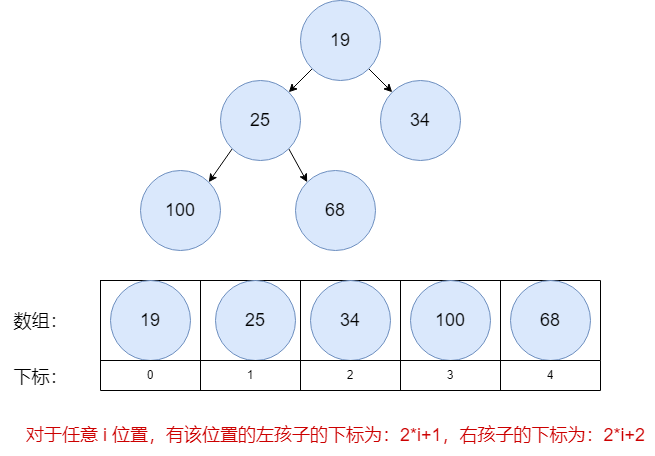

The diagram above was exported from draw.io. Its source (the exported page's mxGraphModel, read from the mxfile embedded in the PNG):
<mxGraphModel dx="1194" dy="688" grid="1" gridSize="10" guides="1" tooltips="1" connect="1" arrows="1" fold="1" page="1" pageScale="1" pageWidth="827" pageHeight="1169" math="0" shadow="0">
  <root>
    <mxCell id="0" />
    <mxCell id="1" parent="0" />
    <mxCell id="hcC3LFKhELLy3kRUXwCM-2" style="rounded=0;orthogonalLoop=1;jettySize=auto;html=1;exitX=0;exitY=1;exitDx=0;exitDy=0;entryX=1;entryY=0;entryDx=0;entryDy=0;" edge="1" parent="1" source="hcC3LFKhELLy3kRUXwCM-4" target="hcC3LFKhELLy3kRUXwCM-7">
      <mxGeometry relative="1" as="geometry" />
    </mxCell>
    <mxCell id="hcC3LFKhELLy3kRUXwCM-3" style="rounded=0;orthogonalLoop=1;jettySize=auto;html=1;exitX=1;exitY=1;exitDx=0;exitDy=0;entryX=0;entryY=0;entryDx=0;entryDy=0;" edge="1" parent="1" source="hcC3LFKhELLy3kRUXwCM-4" target="hcC3LFKhELLy3kRUXwCM-10">
      <mxGeometry relative="1" as="geometry" />
    </mxCell>
    <mxCell id="hcC3LFKhELLy3kRUXwCM-4" value="&lt;font style=&quot;font-size: 18px;&quot;&gt;19&lt;/font&gt;" style="ellipse;whiteSpace=wrap;html=1;aspect=fixed;fillColor=#dae8fc;strokeColor=#6c8ebf;" vertex="1" parent="1">
      <mxGeometry x="380" y="80" width="80" height="80" as="geometry" />
    </mxCell>
    <mxCell id="hcC3LFKhELLy3kRUXwCM-5" style="rounded=0;orthogonalLoop=1;jettySize=auto;html=1;exitX=0;exitY=1;exitDx=0;exitDy=0;entryX=1;entryY=0;entryDx=0;entryDy=0;" edge="1" parent="1" source="hcC3LFKhELLy3kRUXwCM-7" target="hcC3LFKhELLy3kRUXwCM-8">
      <mxGeometry relative="1" as="geometry" />
    </mxCell>
    <mxCell id="hcC3LFKhELLy3kRUXwCM-6" style="rounded=0;orthogonalLoop=1;jettySize=auto;html=1;exitX=1;exitY=1;exitDx=0;exitDy=0;entryX=0;entryY=0;entryDx=0;entryDy=0;" edge="1" parent="1" source="hcC3LFKhELLy3kRUXwCM-7" target="hcC3LFKhELLy3kRUXwCM-9">
      <mxGeometry relative="1" as="geometry" />
    </mxCell>
    <mxCell id="hcC3LFKhELLy3kRUXwCM-7" value="&lt;font style=&quot;font-size: 18px;&quot;&gt;25&lt;/font&gt;" style="ellipse;whiteSpace=wrap;html=1;aspect=fixed;fillColor=#dae8fc;strokeColor=#6c8ebf;" vertex="1" parent="1">
      <mxGeometry x="300" y="160" width="80" height="80" as="geometry" />
    </mxCell>
    <mxCell id="hcC3LFKhELLy3kRUXwCM-8" value="&lt;font style=&quot;font-size: 18px;&quot;&gt;100&lt;/font&gt;" style="ellipse;whiteSpace=wrap;html=1;aspect=fixed;fillColor=#dae8fc;strokeColor=#6c8ebf;" vertex="1" parent="1">
      <mxGeometry x="220" y="250" width="80" height="80" as="geometry" />
    </mxCell>
    <mxCell id="hcC3LFKhELLy3kRUXwCM-9" value="&lt;font style=&quot;font-size: 18px;&quot;&gt;68&lt;/font&gt;" style="ellipse;whiteSpace=wrap;html=1;aspect=fixed;fillColor=#dae8fc;strokeColor=#6c8ebf;" vertex="1" parent="1">
      <mxGeometry x="375" y="250" width="80" height="80" as="geometry" />
    </mxCell>
    <mxCell id="hcC3LFKhELLy3kRUXwCM-10" value="&lt;font style=&quot;font-size: 18px;&quot;&gt;34&lt;/font&gt;" style="ellipse;whiteSpace=wrap;html=1;aspect=fixed;fillColor=#dae8fc;strokeColor=#6c8ebf;" vertex="1" parent="1">
      <mxGeometry x="460" y="160" width="80" height="80" as="geometry" />
    </mxCell>
    <mxCell id="hcC3LFKhELLy3kRUXwCM-11" value="" style="shape=table;startSize=0;container=1;collapsible=0;childLayout=tableLayout;" vertex="1" parent="1">
      <mxGeometry x="180" y="360" width="500" height="80" as="geometry" />
    </mxCell>
    <mxCell id="hcC3LFKhELLy3kRUXwCM-12" value="" style="shape=tableRow;horizontal=0;startSize=0;swimlaneHead=0;swimlaneBody=0;strokeColor=inherit;top=0;left=0;bottom=0;right=0;collapsible=0;dropTarget=0;fillColor=none;points=[[0,0.5],[1,0.5]];portConstraint=eastwest;" vertex="1" parent="hcC3LFKhELLy3kRUXwCM-11">
      <mxGeometry width="500" height="80" as="geometry" />
    </mxCell>
    <mxCell id="hcC3LFKhELLy3kRUXwCM-13" value="" style="shape=partialRectangle;html=1;whiteSpace=wrap;connectable=0;strokeColor=inherit;overflow=hidden;fillColor=none;top=0;left=0;bottom=0;right=0;pointerEvents=1;" vertex="1" parent="hcC3LFKhELLy3kRUXwCM-12">
      <mxGeometry width="100" height="80" as="geometry">
        <mxRectangle width="100" height="80" as="alternateBounds" />
      </mxGeometry>
    </mxCell>
    <mxCell id="hcC3LFKhELLy3kRUXwCM-14" value="" style="shape=partialRectangle;html=1;whiteSpace=wrap;connectable=0;strokeColor=inherit;overflow=hidden;fillColor=none;top=0;left=0;bottom=0;right=0;pointerEvents=1;" vertex="1" parent="hcC3LFKhELLy3kRUXwCM-12">
      <mxGeometry x="100" width="100" height="80" as="geometry">
        <mxRectangle width="100" height="80" as="alternateBounds" />
      </mxGeometry>
    </mxCell>
    <mxCell id="hcC3LFKhELLy3kRUXwCM-15" value="" style="shape=partialRectangle;html=1;whiteSpace=wrap;connectable=0;strokeColor=inherit;overflow=hidden;fillColor=none;top=0;left=0;bottom=0;right=0;pointerEvents=1;" vertex="1" parent="hcC3LFKhELLy3kRUXwCM-12">
      <mxGeometry x="200" width="100" height="80" as="geometry">
        <mxRectangle width="100" height="80" as="alternateBounds" />
      </mxGeometry>
    </mxCell>
    <mxCell id="hcC3LFKhELLy3kRUXwCM-16" value="" style="shape=partialRectangle;html=1;whiteSpace=wrap;connectable=0;strokeColor=inherit;overflow=hidden;fillColor=none;top=0;left=0;bottom=0;right=0;pointerEvents=1;" vertex="1" parent="hcC3LFKhELLy3kRUXwCM-12">
      <mxGeometry x="300" width="100" height="80" as="geometry">
        <mxRectangle width="100" height="80" as="alternateBounds" />
      </mxGeometry>
    </mxCell>
    <mxCell id="hcC3LFKhELLy3kRUXwCM-17" value="" style="shape=partialRectangle;html=1;whiteSpace=wrap;connectable=0;strokeColor=inherit;overflow=hidden;fillColor=none;top=0;left=0;bottom=0;right=0;pointerEvents=1;" vertex="1" parent="hcC3LFKhELLy3kRUXwCM-12">
      <mxGeometry x="400" width="100" height="80" as="geometry">
        <mxRectangle width="100" height="80" as="alternateBounds" />
      </mxGeometry>
    </mxCell>
    <mxCell id="hcC3LFKhELLy3kRUXwCM-18" value="&lt;font style=&quot;font-size: 18px;&quot;&gt;19&lt;/font&gt;" style="ellipse;whiteSpace=wrap;html=1;aspect=fixed;fillColor=#dae8fc;strokeColor=#6c8ebf;" vertex="1" parent="1">
      <mxGeometry x="190" y="360" width="80" height="80" as="geometry" />
    </mxCell>
    <mxCell id="hcC3LFKhELLy3kRUXwCM-19" value="&lt;font style=&quot;font-size: 18px;&quot;&gt;25&lt;/font&gt;" style="ellipse;whiteSpace=wrap;html=1;aspect=fixed;fillColor=#dae8fc;strokeColor=#6c8ebf;" vertex="1" parent="1">
      <mxGeometry x="295" y="360" width="80" height="80" as="geometry" />
    </mxCell>
    <mxCell id="hcC3LFKhELLy3kRUXwCM-20" value="&lt;font style=&quot;font-size: 18px;&quot;&gt;34&lt;/font&gt;" style="ellipse;whiteSpace=wrap;html=1;aspect=fixed;fillColor=#dae8fc;strokeColor=#6c8ebf;" vertex="1" parent="1">
      <mxGeometry x="390" y="360" width="80" height="80" as="geometry" />
    </mxCell>
    <mxCell id="hcC3LFKhELLy3kRUXwCM-21" value="&lt;font style=&quot;font-size: 18px;&quot;&gt;100&lt;/font&gt;" style="ellipse;whiteSpace=wrap;html=1;aspect=fixed;fillColor=#dae8fc;strokeColor=#6c8ebf;" vertex="1" parent="1">
      <mxGeometry x="490" y="360" width="80" height="80" as="geometry" />
    </mxCell>
    <mxCell id="hcC3LFKhELLy3kRUXwCM-22" value="&lt;font style=&quot;font-size: 18px;&quot;&gt;68&lt;/font&gt;" style="ellipse;whiteSpace=wrap;html=1;aspect=fixed;fillColor=#dae8fc;strokeColor=#6c8ebf;" vertex="1" parent="1">
      <mxGeometry x="590" y="360" width="80" height="80" as="geometry" />
    </mxCell>
    <mxCell id="hcC3LFKhELLy3kRUXwCM-23" value="" style="shape=table;startSize=0;container=1;collapsible=0;childLayout=tableLayout;" vertex="1" parent="1">
      <mxGeometry x="180" y="440" width="500" height="30" as="geometry" />
    </mxCell>
    <mxCell id="hcC3LFKhELLy3kRUXwCM-24" value="" style="shape=tableRow;horizontal=0;startSize=0;swimlaneHead=0;swimlaneBody=0;strokeColor=inherit;top=0;left=0;bottom=0;right=0;collapsible=0;dropTarget=0;fillColor=none;points=[[0,0.5],[1,0.5]];portConstraint=eastwest;" vertex="1" parent="hcC3LFKhELLy3kRUXwCM-23">
      <mxGeometry width="500" height="30" as="geometry" />
    </mxCell>
    <mxCell id="hcC3LFKhELLy3kRUXwCM-25" value="0" style="shape=partialRectangle;html=1;whiteSpace=wrap;connectable=0;strokeColor=inherit;overflow=hidden;fillColor=none;top=0;left=0;bottom=0;right=0;pointerEvents=1;" vertex="1" parent="hcC3LFKhELLy3kRUXwCM-24">
      <mxGeometry width="100" height="30" as="geometry">
        <mxRectangle width="100" height="30" as="alternateBounds" />
      </mxGeometry>
    </mxCell>
    <mxCell id="hcC3LFKhELLy3kRUXwCM-26" value="1" style="shape=partialRectangle;html=1;whiteSpace=wrap;connectable=0;strokeColor=inherit;overflow=hidden;fillColor=none;top=0;left=0;bottom=0;right=0;pointerEvents=1;" vertex="1" parent="hcC3LFKhELLy3kRUXwCM-24">
      <mxGeometry x="100" width="100" height="30" as="geometry">
        <mxRectangle width="100" height="30" as="alternateBounds" />
      </mxGeometry>
    </mxCell>
    <mxCell id="hcC3LFKhELLy3kRUXwCM-27" value="2" style="shape=partialRectangle;html=1;whiteSpace=wrap;connectable=0;strokeColor=inherit;overflow=hidden;fillColor=none;top=0;left=0;bottom=0;right=0;pointerEvents=1;" vertex="1" parent="hcC3LFKhELLy3kRUXwCM-24">
      <mxGeometry x="200" width="100" height="30" as="geometry">
        <mxRectangle width="100" height="30" as="alternateBounds" />
      </mxGeometry>
    </mxCell>
    <mxCell id="hcC3LFKhELLy3kRUXwCM-28" value="3" style="shape=partialRectangle;html=1;whiteSpace=wrap;connectable=0;strokeColor=inherit;overflow=hidden;fillColor=none;top=0;left=0;bottom=0;right=0;pointerEvents=1;" vertex="1" parent="hcC3LFKhELLy3kRUXwCM-24">
      <mxGeometry x="300" width="100" height="30" as="geometry">
        <mxRectangle width="100" height="30" as="alternateBounds" />
      </mxGeometry>
    </mxCell>
    <mxCell id="hcC3LFKhELLy3kRUXwCM-29" value="4" style="shape=partialRectangle;html=1;whiteSpace=wrap;connectable=0;strokeColor=inherit;overflow=hidden;fillColor=none;top=0;left=0;bottom=0;right=0;pointerEvents=1;" vertex="1" parent="hcC3LFKhELLy3kRUXwCM-24">
      <mxGeometry x="400" width="100" height="30" as="geometry">
        <mxRectangle width="100" height="30" as="alternateBounds" />
      </mxGeometry>
    </mxCell>
    <mxCell id="hcC3LFKhELLy3kRUXwCM-30" value="&lt;font style=&quot;font-size: 18px;&quot;&gt;数组：&lt;/font&gt;" style="text;html=1;align=center;verticalAlign=middle;resizable=0;points=[];autosize=1;strokeColor=none;fillColor=none;" vertex="1" parent="1">
      <mxGeometry x="80" y="381" width="80" height="40" as="geometry" />
    </mxCell>
    <mxCell id="hcC3LFKhELLy3kRUXwCM-31" value="&lt;font style=&quot;font-size: 18px;&quot;&gt;下标：&lt;/font&gt;" style="text;html=1;align=center;verticalAlign=middle;resizable=0;points=[];autosize=1;strokeColor=none;fillColor=none;" vertex="1" parent="1">
      <mxGeometry x="80" y="437" width="80" height="40" as="geometry" />
    </mxCell>
    <mxCell id="hcC3LFKhELLy3kRUXwCM-32" value="&lt;font color=&quot;#cc0000&quot; style=&quot;font-size: 18px;&quot;&gt;对于任意 i 位置，有该位置的左孩子的下标为：2*i+1，右孩子的下标为：2*i+2&lt;/font&gt;" style="text;html=1;align=center;verticalAlign=middle;resizable=0;points=[];autosize=1;strokeColor=none;fillColor=none;" vertex="1" parent="1">
      <mxGeometry x="95" y="495" width="640" height="40" as="geometry" />
    </mxCell>
  </root>
</mxGraphModel>